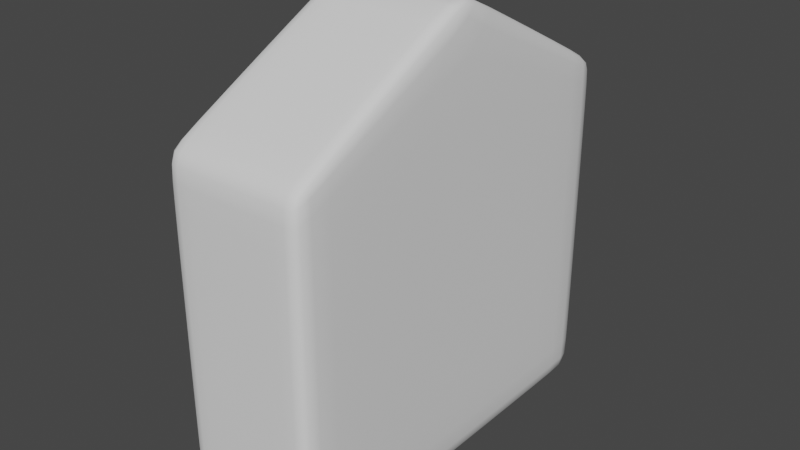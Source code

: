 # Source: Bubble.blend  (saved by Blender 3.2.14; exported with 4.5.12 LTS)
import bpy
from mathutils import Matrix  # noqa: F401  (used for matrix-valued properties, if any)

bpy.ops.wm.read_factory_settings(use_empty=True)
scene = bpy.context.scene
scene.name = 'Scene'

# ---- collections
col_collection = bpy.data.collections.new('Collection'); scene.collection.children.link(col_collection)

# ---- world
world_world = bpy.data.worlds.new('World'); scene.world = world_world
world_world.use_nodes = True; world_world.node_tree.nodes.clear()
_N = world_world.node_tree.nodes; _L = world_world.node_tree.links
n0 = _N.new('ShaderNodeOutputWorld'); n0.name = 'World Output'; n0.location = (300, 300)
n1 = _N.new('ShaderNodeBackground'); n1.name = 'Background'; n1.location = (10, 300)
n1.inputs[0].default_value = (0.05088, 0.05088, 0.05088, 1.0)
_L.new(n1.outputs[0], n0.inputs[0])
n0.is_active_output = True
world_world.color = (0.05088, 0.05088, 0.05088)
world_world.use_sun_shadow = False
world_world.sun_shadow_jitter_overblur = 0.0

# ---- meshes
me_bubble = bpy.data.meshes.new('Bubble')
me_bubble.from_pydata([(-0.3617, -1.0, -1.0), (-0.3617, -1.0, 0.7265), (-0.3617, 1.0, -1.0), (-0.3617, 1.0, 0.7265), (0.3617, -1.0, -1.0), (0.3617, -1.0, 0.7265), (0.3617, 1.0, -1.0), (0.3617, 1.0, 0.7265), (-0.3617, 0.0, -1.0), (-0.3617, -1.0, 0.0), (-0.3617, 0.0, 1.254), (-0.3617, 1.0, 0.0), (0.0, 1.0, -1.0), (0.0, 1.0, 0.7265), (0.3617, 1.0, 0.0), (0.3617, 0.0, -1.0), (0.3617, 0.0, 1.254), (0.3617, -1.0, 0.0), (0.0, -1.0, -1.0), (0.0, -1.0, 0.7265), (0.0, 0.0, 1.254), (0.0, 0.0, -1.0), (0.0, -1.0, 0.0), (0.3617, 0.0, 0.0), (0.0, 1.0, 0.0), (-0.3617, 0.0, 0.0)], [], [(25, 10, 3, 11), (24, 13, 7, 14), (23, 16, 5, 17), (22, 19, 1, 9), (21, 15, 4, 18), (20, 10, 1, 19), (16, 20, 19, 5), (7, 13, 20, 16), (13, 3, 10, 20), (8, 21, 18, 0), (2, 12, 21, 8), (12, 6, 15, 21), (18, 22, 9, 0), (4, 17, 22, 18), (17, 5, 19, 22), (15, 23, 17, 4), (6, 14, 23, 15), (14, 7, 16, 23), (12, 24, 14, 6), (2, 11, 24, 12), (11, 3, 13, 24), (8, 25, 11, 2), (0, 9, 25, 8), (9, 1, 10, 25)])
me_bubble.polygons.foreach_set('use_smooth', [True] * 24)
_uv = me_bubble.uv_layers.new(name='UVMap')
_uv.uv.foreach_set('vector', [0.5, 0.125, 0.625, 0.125, 0.625, 0.25, 0.5, 0.25, 0.5, 0.375, 0.625, 0.375, 0.625, 0.5, 0.5, 0.5, 0.5, 0.625, 0.625, 0.625, 0.625, 0.75, 0.5, 0.75, 0.5, 0.875, 0.625, 0.875, 0.625, 1.0, 0.5, 1.0, 0.25, 0.625, 0.375, 0.625, 0.375, 0.75, 0.25, 0.75, 0.75, 0.625, 0.875, 0.625, 0.875, 0.75, 0.75, 0.75, 0.625, 0.625, 0.75, 0.625, 0.75, 0.75, 0.625, 0.75, 0.625, 0.5, 0.75, 0.5, 0.75, 0.625, 0.625, 0.625, 0.75, 0.5, 0.875, 0.5, 0.875, 0.625, 0.75, 0.625, 0.125, 0.625, 0.25, 0.625, 0.25, 0.75, 0.125, 0.75, 0.125, 0.5, 0.25, 0.5, 0.25, 0.625, 0.125, 0.625, 0.25, 0.5, 0.375, 0.5, 0.375, 0.625, 0.25, 0.625, 0.375, 0.875, 0.5, 0.875, 0.5, 1.0, 0.375, 1.0, 0.375, 0.75, 0.5, 0.75, 0.5, 0.875, 0.375, 0.875, 0.5, 0.75, 0.625, 0.75, 0.625, 0.875, 0.5, 0.875, 0.375, 0.625, 0.5, 0.625, 0.5, 0.75, 0.375, 0.75, 0.375, 0.5, 0.5, 0.5, 0.5, 0.625, 0.375, 0.625, 0.5, 0.5, 0.625, 0.5, 0.625, 0.625, 0.5, 0.625, 0.375, 0.375, 0.5, 0.375, 0.5, 0.5, 0.375, 0.5, 0.375, 0.25, 0.5, 0.25, 0.5, 0.375, 0.375, 0.375, 0.5, 0.25, 0.625, 0.25, 0.625, 0.375, 0.5, 0.375, 0.375, 0.125, 0.5, 0.125, 0.5, 0.25, 0.375, 0.25, 0.375, 0.0, 0.5, 0.0, 0.5, 0.125, 0.375, 0.125, 0.5, 0.0, 0.625, 0.0, 0.625, 0.125, 0.5, 0.125])
me_bubble.use_mirror_x = True
me_bubble.update()

# ---- objects
ob_bubble = bpy.data.objects.new('Bubble', me_bubble)

# ---- transforms, parenting, visibility, modifiers, constraints
ob_bubble.location = (0.0, 0.0, 0.0)
ob_bubble.use_mesh_mirror_x = True
_m = ob_bubble.modifiers.new('Bevel', 'BEVEL')
_m.width = 0.02
_m.width_pct = 0.02
_m = ob_bubble.modifiers.new('Subdivision', 'SUBSURF')
_m.levels = 2

# ---- collection membership
col_collection.objects.link(ob_bubble)

# ---- scene / render settings (as saved in the file)
scene.frame_start = 1; scene.frame_end = 250; scene.frame_set(1)
scene.render.engine = 'BLENDER_EEVEE_NEXT'
scene.cycles.sampling_pattern = 'TABULATED_SOBOL'
scene.cycles.use_light_tree = False
scene.view_settings.view_transform = 'Filmic'
bpy.context.view_layer.update()

# ---- added for rendering (the .blend has no active camera and no usable light): camera, sun
cam_auto = bpy.data.cameras.new('AutoCamera')
cam_auto.lens = 50.0
cam_auto.sensor_width = 36.0
cam_auto.clip_end = 1000.0
ob_auto_camera = bpy.data.objects.new('AutoCamera', cam_auto)
scene.collection.objects.link(ob_auto_camera)
ob_auto_camera.location = (2.86132, -3.43359, 2.41162)
ob_auto_camera.rotation_euler = (1.09748, -7.21219e-08, 0.694738)
scene.camera = ob_auto_camera
light_auto_sun = bpy.data.lights.new('AutoSun', 'SUN')
light_auto_sun.energy = 3.0
light_auto_sun.angle = 0.0523599
ob_auto_sun = bpy.data.objects.new('AutoSun', light_auto_sun)
scene.collection.objects.link(ob_auto_sun)
ob_auto_sun.rotation_euler = (0.872665, 0.174533, 0.523599)
bpy.context.view_layer.update()
